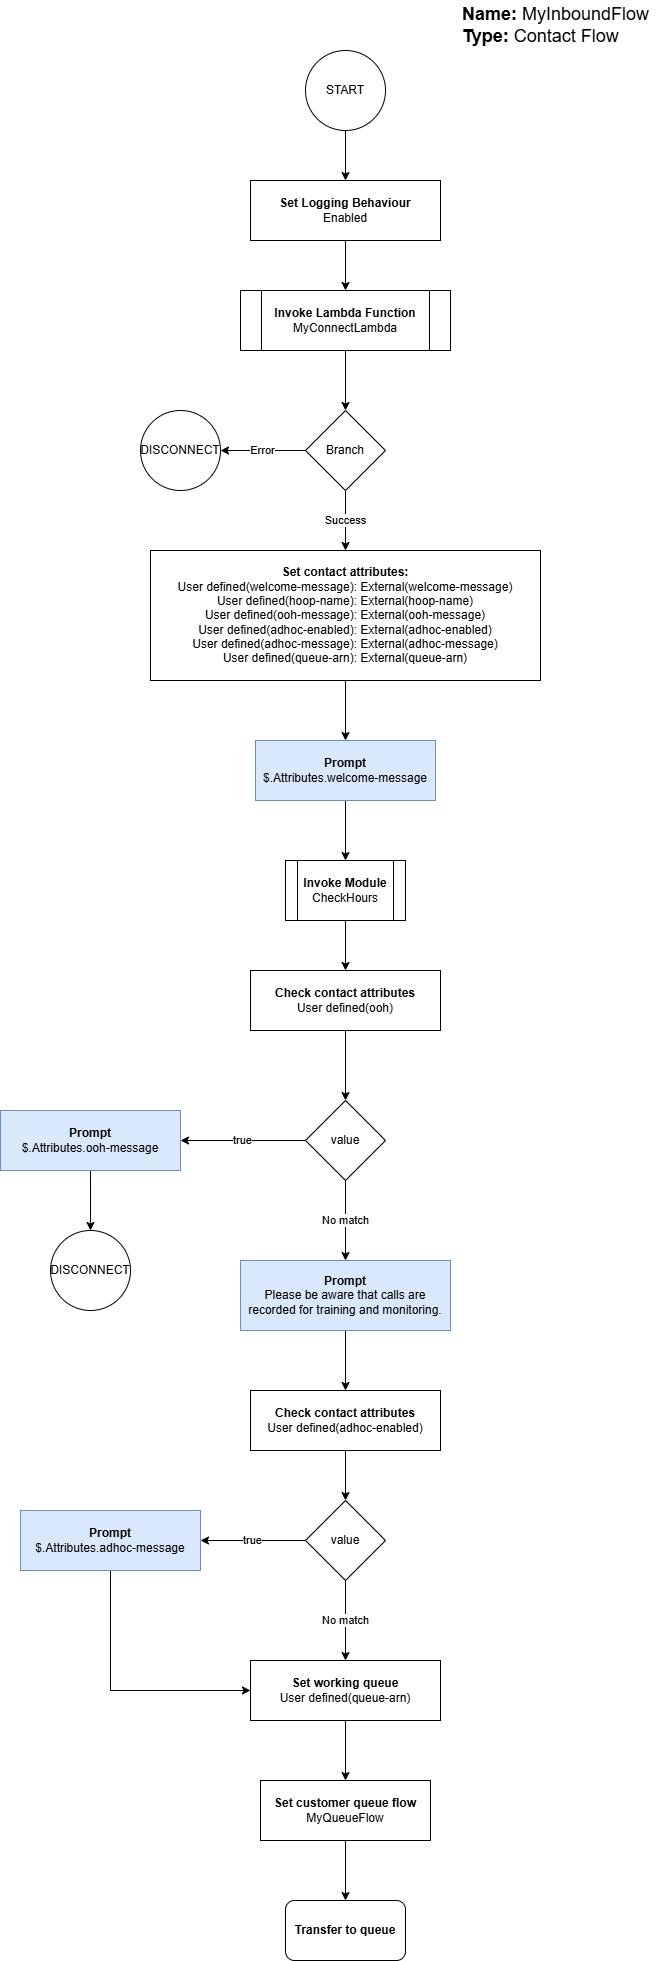

The diagram above was exported from draw.io. Its source (the exported page's mxGraphModel, read from the mxfile embedded in the PNG):
<mxGraphModel dx="1224" dy="1185" grid="1" gridSize="10" guides="1" tooltips="1" connect="1" arrows="1" fold="1" page="1" pageScale="1" pageWidth="850" pageHeight="1100" math="0" shadow="0">
  <root>
    <mxCell id="0" />
    <mxCell id="1" parent="0" />
    <mxCell id="WujgPIwduwSsV9D9fGAD-5" style="edgeStyle=orthogonalEdgeStyle;rounded=0;orthogonalLoop=1;jettySize=auto;html=1;" parent="1" source="WujgPIwduwSsV9D9fGAD-1" target="WujgPIwduwSsV9D9fGAD-2" edge="1">
      <mxGeometry relative="1" as="geometry" />
    </mxCell>
    <mxCell id="WujgPIwduwSsV9D9fGAD-1" value="START" style="ellipse;whiteSpace=wrap;html=1;aspect=fixed;" parent="1" vertex="1">
      <mxGeometry x="385" y="60" width="80" height="80" as="geometry" />
    </mxCell>
    <mxCell id="WujgPIwduwSsV9D9fGAD-6" style="edgeStyle=orthogonalEdgeStyle;rounded=0;orthogonalLoop=1;jettySize=auto;html=1;" parent="1" source="WujgPIwduwSsV9D9fGAD-2" target="WujgPIwduwSsV9D9fGAD-4" edge="1">
      <mxGeometry relative="1" as="geometry" />
    </mxCell>
    <mxCell id="WujgPIwduwSsV9D9fGAD-2" value="&lt;b&gt;Set Logging Behaviour&lt;/b&gt;&lt;div&gt;Enabled&lt;/div&gt;" style="rounded=0;whiteSpace=wrap;html=1;" parent="1" vertex="1">
      <mxGeometry x="330" y="190" width="190" height="60" as="geometry" />
    </mxCell>
    <mxCell id="ZWYrrYlWhHNQgFNmW2Lp-3" style="edgeStyle=orthogonalEdgeStyle;rounded=0;orthogonalLoop=1;jettySize=auto;html=1;exitX=0.5;exitY=1;exitDx=0;exitDy=0;" parent="1" source="WujgPIwduwSsV9D9fGAD-4" target="ZWYrrYlWhHNQgFNmW2Lp-2" edge="1">
      <mxGeometry relative="1" as="geometry" />
    </mxCell>
    <mxCell id="WujgPIwduwSsV9D9fGAD-4" value="&lt;b&gt;Invoke Lambda Function&lt;/b&gt;&lt;div&gt;MyConnectLambda&lt;/div&gt;" style="shape=process;whiteSpace=wrap;html=1;backgroundOutline=1;" parent="1" vertex="1">
      <mxGeometry x="320" y="300" width="210" height="60" as="geometry" />
    </mxCell>
    <mxCell id="gjcxQv_d5tLLYP-QXhhf-8" style="edgeStyle=orthogonalEdgeStyle;rounded=0;orthogonalLoop=1;jettySize=auto;html=1;" parent="1" source="WujgPIwduwSsV9D9fGAD-10" target="gjcxQv_d5tLLYP-QXhhf-7" edge="1">
      <mxGeometry relative="1" as="geometry" />
    </mxCell>
    <mxCell id="WujgPIwduwSsV9D9fGAD-10" value="&lt;b&gt;Set contact attributes:&lt;/b&gt;&lt;div&gt;User defined(welcome-message): External(welcome-message)&lt;/div&gt;&lt;div&gt;&lt;span style=&quot;background-color: transparent; color: light-dark(rgb(0, 0, 0), rgb(255, 255, 255));&quot;&gt;User defined(&lt;/span&gt;hoop-name&lt;span style=&quot;background-color: transparent; color: light-dark(rgb(0, 0, 0), rgb(255, 255, 255));&quot;&gt;)&lt;/span&gt;&lt;span style=&quot;background-color: transparent; color: light-dark(rgb(0, 0, 0), rgb(255, 255, 255));&quot;&gt;:&amp;nbsp;&lt;/span&gt;&lt;span style=&quot;background-color: transparent; color: light-dark(rgb(0, 0, 0), rgb(255, 255, 255));&quot;&gt;External(&lt;/span&gt;&lt;span style=&quot;background-color: transparent; color: light-dark(rgb(0, 0, 0), rgb(255, 255, 255));&quot;&gt;hoop-name&lt;/span&gt;&lt;span style=&quot;background-color: transparent; color: light-dark(rgb(0, 0, 0), rgb(255, 255, 255));&quot;&gt;)&lt;/span&gt;&lt;/div&gt;&lt;div&gt;&lt;span style=&quot;background-color: transparent; color: light-dark(rgb(0, 0, 0), rgb(255, 255, 255));&quot;&gt;User defined(&lt;/span&gt;ooh-message&lt;span style=&quot;background-color: transparent; color: light-dark(rgb(0, 0, 0), rgb(255, 255, 255));&quot;&gt;)&lt;/span&gt;&lt;span style=&quot;background-color: transparent; color: light-dark(rgb(0, 0, 0), rgb(255, 255, 255));&quot;&gt;:&amp;nbsp;&lt;/span&gt;&lt;span style=&quot;background-color: transparent; color: light-dark(rgb(0, 0, 0), rgb(255, 255, 255));&quot;&gt;External(&lt;/span&gt;&lt;span style=&quot;background-color: transparent; color: light-dark(rgb(0, 0, 0), rgb(255, 255, 255));&quot;&gt;ooh-message&lt;/span&gt;&lt;span style=&quot;background-color: transparent; color: light-dark(rgb(0, 0, 0), rgb(255, 255, 255));&quot;&gt;)&lt;/span&gt;&lt;/div&gt;&lt;div&gt;&lt;span style=&quot;background-color: transparent; color: light-dark(rgb(0, 0, 0), rgb(255, 255, 255));&quot;&gt;User defined(&lt;/span&gt;adhoc-enabled&lt;span style=&quot;background-color: transparent; color: light-dark(rgb(0, 0, 0), rgb(255, 255, 255));&quot;&gt;)&lt;/span&gt;&lt;span style=&quot;background-color: transparent; color: light-dark(rgb(0, 0, 0), rgb(255, 255, 255));&quot;&gt;:&amp;nbsp;&lt;/span&gt;&lt;span style=&quot;background-color: transparent; color: light-dark(rgb(0, 0, 0), rgb(255, 255, 255));&quot;&gt;External(&lt;/span&gt;&lt;span style=&quot;background-color: transparent; color: light-dark(rgb(0, 0, 0), rgb(255, 255, 255));&quot;&gt;adhoc-enabled&lt;/span&gt;&lt;span style=&quot;background-color: transparent; color: light-dark(rgb(0, 0, 0), rgb(255, 255, 255));&quot;&gt;)&lt;/span&gt;&lt;/div&gt;&lt;div&gt;&lt;span style=&quot;background-color: transparent; color: light-dark(rgb(0, 0, 0), rgb(255, 255, 255));&quot;&gt;User defined(&lt;/span&gt;adhoc-message&lt;span style=&quot;background-color: transparent; color: light-dark(rgb(0, 0, 0), rgb(255, 255, 255));&quot;&gt;)&lt;/span&gt;&lt;span style=&quot;background-color: transparent; color: light-dark(rgb(0, 0, 0), rgb(255, 255, 255));&quot;&gt;:&amp;nbsp;&lt;/span&gt;&lt;span style=&quot;background-color: transparent; color: light-dark(rgb(0, 0, 0), rgb(255, 255, 255));&quot;&gt;External(&lt;/span&gt;&lt;span style=&quot;background-color: transparent; color: light-dark(rgb(0, 0, 0), rgb(255, 255, 255));&quot;&gt;adhoc-message&lt;/span&gt;&lt;span style=&quot;background-color: transparent; color: light-dark(rgb(0, 0, 0), rgb(255, 255, 255));&quot;&gt;)&lt;/span&gt;&lt;/div&gt;&lt;div&gt;&lt;span style=&quot;background-color: transparent; color: light-dark(rgb(0, 0, 0), rgb(255, 255, 255));&quot;&gt;User defined(&lt;/span&gt;queue-arn&lt;span style=&quot;background-color: transparent; color: light-dark(rgb(0, 0, 0), rgb(255, 255, 255));&quot;&gt;)&lt;/span&gt;&lt;span style=&quot;background-color: transparent; color: light-dark(rgb(0, 0, 0), rgb(255, 255, 255));&quot;&gt;:&amp;nbsp;&lt;/span&gt;&lt;span style=&quot;background-color: transparent; color: light-dark(rgb(0, 0, 0), rgb(255, 255, 255));&quot;&gt;External(&lt;/span&gt;&lt;span style=&quot;background-color: transparent; color: light-dark(rgb(0, 0, 0), rgb(255, 255, 255));&quot;&gt;queue-arn&lt;/span&gt;&lt;span style=&quot;background-color: transparent; color: light-dark(rgb(0, 0, 0), rgb(255, 255, 255));&quot;&gt;)&lt;/span&gt;&lt;/div&gt;" style="rounded=0;whiteSpace=wrap;html=1;" parent="1" vertex="1">
      <mxGeometry x="230" y="560" width="390" height="130" as="geometry" />
    </mxCell>
    <mxCell id="ueXzbfzFZTifTxya_Bbd-3" style="edgeStyle=orthogonalEdgeStyle;rounded=0;orthogonalLoop=1;jettySize=auto;html=1;" parent="1" source="WujgPIwduwSsV9D9fGAD-16" target="ueXzbfzFZTifTxya_Bbd-2" edge="1">
      <mxGeometry relative="1" as="geometry" />
    </mxCell>
    <mxCell id="WujgPIwduwSsV9D9fGAD-16" value="&lt;b&gt;Invoke Module&lt;/b&gt;&lt;div&gt;CheckHours&lt;/div&gt;" style="shape=process;whiteSpace=wrap;html=1;backgroundOutline=1;" parent="1" vertex="1">
      <mxGeometry x="365" y="870" width="120" height="60" as="geometry" />
    </mxCell>
    <mxCell id="WujgPIwduwSsV9D9fGAD-18" value="&lt;b&gt;Name:&lt;/b&gt; MyInboundFlow&lt;div&gt;&lt;b&gt;Type:&lt;/b&gt; Contact Flow&lt;/div&gt;" style="text;html=1;whiteSpace=wrap;strokeColor=none;fillColor=none;align=left;verticalAlign=middle;rounded=0;fontSize=18;" parent="1" vertex="1">
      <mxGeometry x="540" y="10" width="210" height="50" as="geometry" />
    </mxCell>
    <mxCell id="gjcxQv_d5tLLYP-QXhhf-6" value="true" style="edgeStyle=orthogonalEdgeStyle;rounded=0;orthogonalLoop=1;jettySize=auto;html=1;" parent="1" source="gjcxQv_d5tLLYP-QXhhf-1" target="gjcxQv_d5tLLYP-QXhhf-3" edge="1">
      <mxGeometry relative="1" as="geometry" />
    </mxCell>
    <mxCell id="gjcxQv_d5tLLYP-QXhhf-11" value="No match" style="edgeStyle=orthogonalEdgeStyle;rounded=0;orthogonalLoop=1;jettySize=auto;html=1;" parent="1" source="gjcxQv_d5tLLYP-QXhhf-1" target="gjcxQv_d5tLLYP-QXhhf-10" edge="1">
      <mxGeometry relative="1" as="geometry" />
    </mxCell>
    <mxCell id="gjcxQv_d5tLLYP-QXhhf-1" value="value" style="rhombus;whiteSpace=wrap;html=1;" parent="1" vertex="1">
      <mxGeometry x="385" y="1110" width="80" height="80" as="geometry" />
    </mxCell>
    <mxCell id="gjcxQv_d5tLLYP-QXhhf-5" style="edgeStyle=orthogonalEdgeStyle;rounded=0;orthogonalLoop=1;jettySize=auto;html=1;" parent="1" source="gjcxQv_d5tLLYP-QXhhf-3" target="gjcxQv_d5tLLYP-QXhhf-4" edge="1">
      <mxGeometry relative="1" as="geometry" />
    </mxCell>
    <mxCell id="gjcxQv_d5tLLYP-QXhhf-3" value="&lt;b&gt;Prompt&lt;/b&gt;&lt;div&gt;$.Attributes.ooh-message&lt;/div&gt;" style="rounded=0;whiteSpace=wrap;html=1;fillColor=#dae8fc;strokeColor=#6c8ebf;" parent="1" vertex="1">
      <mxGeometry x="80" y="1120" width="180" height="60" as="geometry" />
    </mxCell>
    <mxCell id="gjcxQv_d5tLLYP-QXhhf-4" value="DISCONNECT" style="ellipse;whiteSpace=wrap;html=1;aspect=fixed;" parent="1" vertex="1">
      <mxGeometry x="130" y="1240" width="80" height="80" as="geometry" />
    </mxCell>
    <mxCell id="gjcxQv_d5tLLYP-QXhhf-9" style="edgeStyle=orthogonalEdgeStyle;rounded=0;orthogonalLoop=1;jettySize=auto;html=1;" parent="1" source="gjcxQv_d5tLLYP-QXhhf-7" target="WujgPIwduwSsV9D9fGAD-16" edge="1">
      <mxGeometry relative="1" as="geometry" />
    </mxCell>
    <mxCell id="gjcxQv_d5tLLYP-QXhhf-7" value="&lt;b&gt;Prompt&lt;/b&gt;&lt;div&gt;$.Attributes.welcome-message&lt;/div&gt;" style="rounded=0;whiteSpace=wrap;html=1;fillColor=#dae8fc;strokeColor=#6c8ebf;" parent="1" vertex="1">
      <mxGeometry x="335" y="750" width="180" height="60" as="geometry" />
    </mxCell>
    <mxCell id="gjcxQv_d5tLLYP-QXhhf-14" style="edgeStyle=orthogonalEdgeStyle;rounded=0;orthogonalLoop=1;jettySize=auto;html=1;" parent="1" source="gjcxQv_d5tLLYP-QXhhf-10" target="gjcxQv_d5tLLYP-QXhhf-13" edge="1">
      <mxGeometry relative="1" as="geometry" />
    </mxCell>
    <mxCell id="gjcxQv_d5tLLYP-QXhhf-10" value="&lt;b&gt;Prompt&lt;/b&gt;&lt;div&gt;Please be aware that calls are recorded for training and monitoring.&lt;/div&gt;" style="rounded=0;whiteSpace=wrap;html=1;fillColor=#dae8fc;strokeColor=#6c8ebf;" parent="1" vertex="1">
      <mxGeometry x="320" y="1270" width="210" height="70" as="geometry" />
    </mxCell>
    <mxCell id="gjcxQv_d5tLLYP-QXhhf-16" style="edgeStyle=orthogonalEdgeStyle;rounded=0;orthogonalLoop=1;jettySize=auto;html=1;" parent="1" source="gjcxQv_d5tLLYP-QXhhf-13" target="gjcxQv_d5tLLYP-QXhhf-15" edge="1">
      <mxGeometry relative="1" as="geometry" />
    </mxCell>
    <mxCell id="gjcxQv_d5tLLYP-QXhhf-13" value="&lt;b&gt;Check contact attributes&lt;/b&gt;&lt;div&gt;User defined(adhoc-enabled)&lt;/div&gt;" style="rounded=0;whiteSpace=wrap;html=1;" parent="1" vertex="1">
      <mxGeometry x="330" y="1400" width="190" height="60" as="geometry" />
    </mxCell>
    <mxCell id="gjcxQv_d5tLLYP-QXhhf-18" value="true" style="edgeStyle=orthogonalEdgeStyle;rounded=0;orthogonalLoop=1;jettySize=auto;html=1;exitX=0;exitY=0.5;exitDx=0;exitDy=0;" parent="1" source="gjcxQv_d5tLLYP-QXhhf-15" target="gjcxQv_d5tLLYP-QXhhf-17" edge="1">
      <mxGeometry relative="1" as="geometry" />
    </mxCell>
    <mxCell id="gjcxQv_d5tLLYP-QXhhf-20" value="No match" style="edgeStyle=orthogonalEdgeStyle;rounded=0;orthogonalLoop=1;jettySize=auto;html=1;" parent="1" source="gjcxQv_d5tLLYP-QXhhf-15" target="gjcxQv_d5tLLYP-QXhhf-19" edge="1">
      <mxGeometry relative="1" as="geometry" />
    </mxCell>
    <mxCell id="gjcxQv_d5tLLYP-QXhhf-15" value="value" style="rhombus;whiteSpace=wrap;html=1;" parent="1" vertex="1">
      <mxGeometry x="385" y="1510" width="80" height="80" as="geometry" />
    </mxCell>
    <mxCell id="gjcxQv_d5tLLYP-QXhhf-21" style="edgeStyle=orthogonalEdgeStyle;rounded=0;orthogonalLoop=1;jettySize=auto;html=1;exitX=0.5;exitY=1;exitDx=0;exitDy=0;entryX=0;entryY=0.5;entryDx=0;entryDy=0;" parent="1" source="gjcxQv_d5tLLYP-QXhhf-17" target="gjcxQv_d5tLLYP-QXhhf-19" edge="1">
      <mxGeometry relative="1" as="geometry" />
    </mxCell>
    <mxCell id="gjcxQv_d5tLLYP-QXhhf-17" value="&lt;b&gt;Prompt&lt;/b&gt;&lt;div&gt;$.Attributes.&lt;span style=&quot;background-color: transparent; color: light-dark(rgb(0, 0, 0), rgb(255, 255, 255));&quot;&gt;adhoc-message&lt;/span&gt;&lt;/div&gt;" style="rounded=0;whiteSpace=wrap;html=1;fillColor=#dae8fc;strokeColor=#6c8ebf;" parent="1" vertex="1">
      <mxGeometry x="100" y="1520" width="180" height="60" as="geometry" />
    </mxCell>
    <mxCell id="gjcxQv_d5tLLYP-QXhhf-23" style="edgeStyle=orthogonalEdgeStyle;rounded=0;orthogonalLoop=1;jettySize=auto;html=1;" parent="1" source="gjcxQv_d5tLLYP-QXhhf-19" target="gjcxQv_d5tLLYP-QXhhf-22" edge="1">
      <mxGeometry relative="1" as="geometry" />
    </mxCell>
    <mxCell id="gjcxQv_d5tLLYP-QXhhf-19" value="&lt;b&gt;Set working queue&lt;/b&gt;&lt;div&gt;User defined(queue-arn)&lt;/div&gt;" style="rounded=0;whiteSpace=wrap;html=1;" parent="1" vertex="1">
      <mxGeometry x="330" y="1670" width="190" height="60" as="geometry" />
    </mxCell>
    <mxCell id="gjcxQv_d5tLLYP-QXhhf-25" style="edgeStyle=orthogonalEdgeStyle;rounded=0;orthogonalLoop=1;jettySize=auto;html=1;" parent="1" source="gjcxQv_d5tLLYP-QXhhf-22" target="gjcxQv_d5tLLYP-QXhhf-24" edge="1">
      <mxGeometry relative="1" as="geometry" />
    </mxCell>
    <mxCell id="gjcxQv_d5tLLYP-QXhhf-22" value="&lt;b&gt;Set customer queue flow&lt;/b&gt;&lt;div&gt;MyQueueFlow&lt;/div&gt;" style="rounded=0;whiteSpace=wrap;html=1;" parent="1" vertex="1">
      <mxGeometry x="340" y="1790" width="170" height="60" as="geometry" />
    </mxCell>
    <mxCell id="gjcxQv_d5tLLYP-QXhhf-24" value="&lt;b&gt;Transfer to queue&lt;/b&gt;" style="rounded=1;whiteSpace=wrap;html=1;" parent="1" vertex="1">
      <mxGeometry x="365" y="1910" width="120" height="60" as="geometry" />
    </mxCell>
    <mxCell id="ZWYrrYlWhHNQgFNmW2Lp-4" value="Success" style="edgeStyle=orthogonalEdgeStyle;rounded=0;orthogonalLoop=1;jettySize=auto;html=1;" parent="1" source="ZWYrrYlWhHNQgFNmW2Lp-2" target="WujgPIwduwSsV9D9fGAD-10" edge="1">
      <mxGeometry relative="1" as="geometry">
        <mxPoint x="425" y="520" as="sourcePoint" />
      </mxGeometry>
    </mxCell>
    <mxCell id="ZWYrrYlWhHNQgFNmW2Lp-6" value="Error" style="edgeStyle=orthogonalEdgeStyle;rounded=0;orthogonalLoop=1;jettySize=auto;html=1;exitX=0;exitY=0.5;exitDx=0;exitDy=0;" parent="1" source="ZWYrrYlWhHNQgFNmW2Lp-2" target="ZWYrrYlWhHNQgFNmW2Lp-5" edge="1">
      <mxGeometry relative="1" as="geometry" />
    </mxCell>
    <mxCell id="ZWYrrYlWhHNQgFNmW2Lp-2" value="Branch" style="rhombus;whiteSpace=wrap;html=1;" parent="1" vertex="1">
      <mxGeometry x="385" y="420" width="80" height="80" as="geometry" />
    </mxCell>
    <mxCell id="ZWYrrYlWhHNQgFNmW2Lp-5" value="DISCONNECT" style="ellipse;whiteSpace=wrap;html=1;aspect=fixed;" parent="1" vertex="1">
      <mxGeometry x="220" y="420" width="80" height="80" as="geometry" />
    </mxCell>
    <mxCell id="ueXzbfzFZTifTxya_Bbd-4" style="edgeStyle=orthogonalEdgeStyle;rounded=0;orthogonalLoop=1;jettySize=auto;html=1;" parent="1" source="ueXzbfzFZTifTxya_Bbd-2" target="gjcxQv_d5tLLYP-QXhhf-1" edge="1">
      <mxGeometry relative="1" as="geometry" />
    </mxCell>
    <mxCell id="ueXzbfzFZTifTxya_Bbd-2" value="&lt;b&gt;Check contact attributes&lt;/b&gt;&lt;div&gt;User defined(ooh)&lt;/div&gt;" style="rounded=0;whiteSpace=wrap;html=1;" parent="1" vertex="1">
      <mxGeometry x="330" y="980" width="190" height="60" as="geometry" />
    </mxCell>
  </root>
</mxGraphModel>